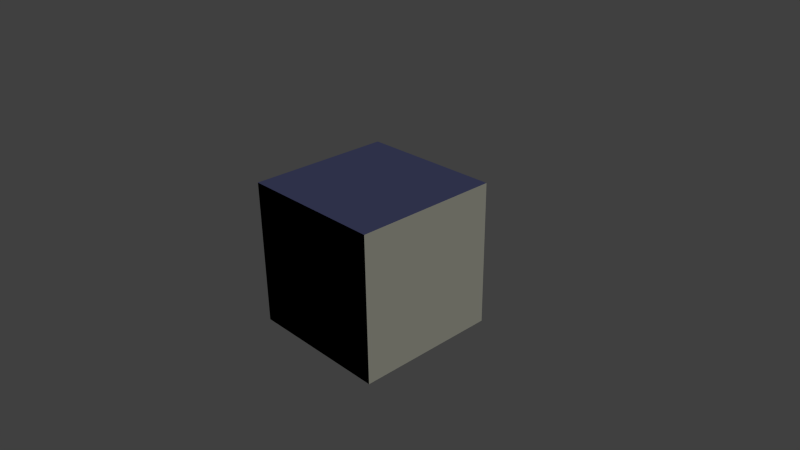 # Source: skimmer_texture_cube.blend  (saved by Blender 2.66.1; exported with 4.5.12 LTS)
import bpy
from mathutils import Matrix  # noqa: F401  (used for matrix-valued properties, if any)

bpy.ops.wm.read_factory_settings(use_empty=True)
scene = bpy.context.scene
scene.name = 'Scene'

# ---- collections
col_collection_1 = bpy.data.collections.new('Collection 1'); scene.collection.children.link(col_collection_1)

# ---- materials (node trees are filled in below, after node groups)
mat_material_iron = bpy.data.materials.new('Material.iron')
mat_material_iron.alpha_threshold = 0.0
mat_material_iron.use_transparent_shadow = False
mat_material_iron.diffuse_color = (0.6, 0.6, 0.5, 1.0)
mat_material_iron.roughness = 0.5
mat_material_iron.specular_intensity = 1.0
mat_material_iron.line_color = (0.0, 0.0, 0.0, 1.0)
mat_material_cast_iron = bpy.data.materials.new('Material.cast_iron')
mat_material_cast_iron.alpha_threshold = 0.0
mat_material_cast_iron.use_transparent_shadow = False
mat_material_cast_iron.diffuse_color = (0.0, 0.0, 0.0, 1.0)
mat_material_cast_iron.specular_color = (0.3, 0.3, 0.3)
mat_material_cast_iron.roughness = 1.0
mat_material_cast_iron.specular_intensity = 1.0
mat_material_cast_iron.line_color = (0.0, 0.0, 0.0, 1.0)
mat_material_ceramic_blue = bpy.data.materials.new('Material.ceramic_blue')
mat_material_ceramic_blue.alpha_threshold = 0.0
mat_material_ceramic_blue.use_transparent_shadow = False
mat_material_ceramic_blue.diffuse_color = (0.09, 0.1, 0.22, 1.0)
mat_material_ceramic_blue.specular_color = (0.69, 0.71, 1.0)
mat_material_ceramic_blue.roughness = 0.25
mat_material_ceramic_blue.specular_intensity = 0.2
mat_material_ceramic_blue.line_color = (0.0, 0.0, 0.0, 1.0)
mat_material_copper = bpy.data.materials.new('Material.copper')
mat_material_copper.alpha_threshold = 0.0
mat_material_copper.use_transparent_shadow = False
mat_material_copper.diffuse_color = (0.875, 0.553, 0.221, 1.0)
mat_material_copper.specular_color = (1.0, 0.718, 0.189)
mat_material_copper.roughness = 0.5
mat_material_copper.specular_intensity = 1.0
mat_material_copper.line_color = (0.0, 0.0, 0.0, 1.0)
mat_material_alloy = bpy.data.materials.new('Material.alloy')
mat_material_alloy.alpha_threshold = 0.0
mat_material_alloy.use_transparent_shadow = False
mat_material_alloy.roughness = 0.5
mat_material_alloy.specular_intensity = 1.0
mat_material_alloy.line_color = (0.0, 0.0, 0.0, 1.0)

# ---- material node trees

# ---- world
world_world = bpy.data.worlds.new('World'); scene.world = world_world
world_world.color = (0.05088, 0.05088, 0.05088)
world_world.use_sun_shadow = False
world_world.sun_shadow_jitter_overblur = 0.0
world_world.cycles.sampling_method = 'MANUAL'
world_world.cycles.sample_map_resolution = 256

# ---- cameras
cam_camera = bpy.data.cameras.new('Camera')
cam_camera.clip_end = 100.0
cam_camera.lens = 35.0
cam_camera.sensor_width = 32.0
cam_camera.sensor_height = 18.0
cam_camera.ortho_scale = 7.314
cam_camera.dof.focus_distance = 0.0
cam_camera.dof.aperture_fstop = 128.0

# ---- lights
light_lamp = bpy.data.lights.new('Lamp', 'SUN')
light_lamp.transmission_factor = 0.0
light_lamp.cutoff_distance = 30.0
light_lamp.angle = 0.1993
light_lamp.energy = 1.0
light_lamp.shadow_buffer_clip_start = 1.001
light_lamp.shadow_soft_size = 0.1
light_lamp.shadow_cascade_max_distance = 1000.0
light_lamp.cycles.use_multiple_importance_sampling = False

# ---- meshes
me_cube = bpy.data.meshes.new('Cube')
me_cube.from_pydata([(1.0, 1.0, -1.0), (1.0, -1.0, -1.0), (-1.0, -1.0, -1.0), (-1.0, 1.0, -1.0), (1.0, 1.0, 1.0), (1.0, -1.0, 1.0), (-1.0, -1.0, 1.0), (-1.0, 1.0, 1.0)], [], [(0, 1, 2, 3), (4, 7, 6, 5), (0, 4, 5, 1), (1, 5, 6, 2), (2, 6, 7, 3), (4, 0, 3, 7)])
me_cube.polygons.foreach_set('material_index', [4, 2, 0, 1, 3, 4])
_uv = me_cube.uv_layers.new(name='UVMap')
_uv.uv.foreach_set('vector', [0.9998, 0.6665, 0.9998, 0.9994, 0.6669, 0.9994, 0.6669, 0.6665, 0.6665, 0.6661, 0.000599, 0.6661, 0.0005989, 0.3331, 0.6665, 0.3331, 0.3335, 0.0001998, 0.9994, 0.0001999, 0.9994, 0.3331, 0.3335, 0.3331, 0.3335, 0.0001997, 0.3335, 0.3331, 0.0005989, 0.3331, 0.0005988, 0.0001997, 0.0005992, 0.999, 0.0005993, 0.6661, 0.6665, 0.6661, 0.6665, 0.999, 0.6669, 0.3331, 0.9998, 0.3331, 0.9998, 0.6661, 0.6669, 0.6661])
me_cube.materials.append(mat_material_iron)
me_cube.materials.append(mat_material_cast_iron)
me_cube.materials.append(mat_material_ceramic_blue)
me_cube.materials.append(mat_material_copper)
me_cube.materials.append(mat_material_alloy)
me_cube.use_remesh_preserve_volume = False
me_cube.use_remesh_preserve_attributes = False
me_cube.use_mirror_vertex_groups = False
me_cube.update()

# ---- objects
ob_cube = bpy.data.objects.new('Cube', me_cube)
ob_lamp = bpy.data.objects.new('Lamp', light_lamp)
ob_camera = bpy.data.objects.new('Camera', cam_camera)

# ---- transforms, parenting, visibility, modifiers, constraints
ob_cube.location = (0.0, 0.0, 0.0)
ob_cube.lock_rotations_4d = False
ob_cube.empty_display_type = 'ARROWS'
ob_cube.lineart.crease_threshold = 0.0
ob_lamp.location = (4.076, 1.005, 5.904)
ob_lamp.rotation_euler = (0.6503, 0.05522, 1.866)
ob_lamp.lock_rotations_4d = False
ob_lamp.empty_display_type = 'ARROWS'
ob_lamp.color = (0.0, 0.0, 0.0, 0.0)
ob_lamp.lineart.crease_threshold = 0.0
ob_camera.location = (7.481, -6.508, 5.344)
ob_camera.rotation_euler = (1.109, 0.01082, 0.8149)
ob_camera.lock_rotations_4d = False
ob_camera.empty_display_type = 'ARROWS'
ob_camera.color = (0.0, 0.0, 0.0, 0.0)
ob_camera.display_type = 'WIRE'
ob_camera.lineart.crease_threshold = 0.0

# ---- collection membership
col_collection_1.objects.link(ob_cube)
col_collection_1.objects.link(ob_lamp)
col_collection_1.objects.link(ob_camera)

# ---- scene / render settings (as saved in the file)
scene.camera = ob_camera
scene.frame_start = 1; scene.frame_end = 1; scene.frame_set(1)
scene.render.engine = 'BLENDER_EEVEE_NEXT'
scene.render.image_settings.compression = 90
scene.render.resolution_percentage = 50
scene.render.dither_intensity = 0.0
scene.render.bake_margin = 2
scene.cycles.use_denoising = False
scene.cycles.samples = 10
scene.cycles.sampling_pattern = 'TABULATED_SOBOL'
scene.cycles.light_sampling_threshold = 0.0
scene.cycles.use_adaptive_sampling = False
scene.cycles.use_light_tree = False
scene.cycles.blur_glossy = 0.0
scene.cycles.volume_bounces = 1
scene.cycles.pixel_filter_type = 'GAUSSIAN'
scene.cycles.sample_clamp_indirect = 0.0
scene.view_settings.view_transform = 'Standard'
bpy.context.view_layer.update()
